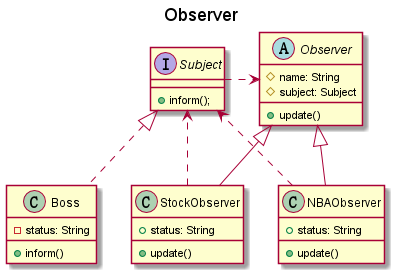

The diagram above was rendered by PlantUML. Its source (embedded in the PNG):
@startuml

title Observer

abstract class Observer{
    #name: String
    #subject: Subject
    +update()
}
class NBAObserver{
    +status: String
    +update()
}
class StockObserver{
    +status: String
    +update()
}

interface Subject{
    +inform();
}
class Boss{
    -status: String
    +inform()
}

Subject .> Observer
Observer <|-- NBAObserver
Observer <|-- StockObserver
Subject <|.. Boss

NBAObserver .> Subject
StockObserver .> Subject

@enduml